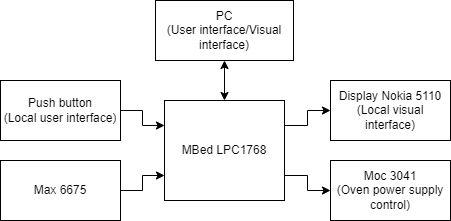

The diagram above was exported from draw.io. Its source (the exported page's mxGraphModel, read from the mxfile embedded in the PNG):
<mxGraphModel dx="1102" dy="557" grid="1" gridSize="10" guides="1" tooltips="1" connect="1" arrows="1" fold="1" page="1" pageScale="1" pageWidth="827" pageHeight="1169" math="0" shadow="0">
  <root>
    <mxCell id="0" />
    <mxCell id="1" parent="0" />
    <mxCell id="toMvUpN-AIzO_Iy4ESif-8" style="edgeStyle=orthogonalEdgeStyle;rounded=0;orthogonalLoop=1;jettySize=auto;html=1;exitX=0.5;exitY=0;exitDx=0;exitDy=0;startArrow=classic;startFill=1;endArrow=classic;endFill=1;entryX=0.5;entryY=1;entryDx=0;entryDy=0;" edge="1" parent="1" source="toMvUpN-AIzO_Iy4ESif-1" target="toMvUpN-AIzO_Iy4ESif-10">
      <mxGeometry relative="1" as="geometry">
        <mxPoint x="328" y="90" as="targetPoint" />
      </mxGeometry>
    </mxCell>
    <mxCell id="toMvUpN-AIzO_Iy4ESif-43" style="edgeStyle=orthogonalEdgeStyle;rounded=0;orthogonalLoop=1;jettySize=auto;html=1;exitX=1;exitY=0.25;exitDx=0;exitDy=0;entryX=0;entryY=0.5;entryDx=0;entryDy=0;startArrow=none;startFill=0;endArrow=classic;endFill=1;" edge="1" parent="1" source="toMvUpN-AIzO_Iy4ESif-1" target="toMvUpN-AIzO_Iy4ESif-19">
      <mxGeometry relative="1" as="geometry" />
    </mxCell>
    <mxCell id="toMvUpN-AIzO_Iy4ESif-44" style="edgeStyle=orthogonalEdgeStyle;rounded=0;orthogonalLoop=1;jettySize=auto;html=1;exitX=1;exitY=0.75;exitDx=0;exitDy=0;entryX=0;entryY=0.5;entryDx=0;entryDy=0;startArrow=none;startFill=0;endArrow=classic;endFill=1;" edge="1" parent="1" source="toMvUpN-AIzO_Iy4ESif-1" target="toMvUpN-AIzO_Iy4ESif-25">
      <mxGeometry relative="1" as="geometry" />
    </mxCell>
    <mxCell id="toMvUpN-AIzO_Iy4ESif-1" value="MBed LPC1768" style="rounded=0;whiteSpace=wrap;html=1;" vertex="1" parent="1">
      <mxGeometry x="268" y="120" width="120" height="100" as="geometry" />
    </mxCell>
    <mxCell id="toMvUpN-AIzO_Iy4ESif-40" style="edgeStyle=orthogonalEdgeStyle;rounded=0;orthogonalLoop=1;jettySize=auto;html=1;exitX=1;exitY=0.5;exitDx=0;exitDy=0;entryX=0;entryY=0.75;entryDx=0;entryDy=0;startArrow=none;startFill=0;endArrow=classic;endFill=1;" edge="1" parent="1" source="toMvUpN-AIzO_Iy4ESif-5" target="toMvUpN-AIzO_Iy4ESif-1">
      <mxGeometry relative="1" as="geometry" />
    </mxCell>
    <mxCell id="toMvUpN-AIzO_Iy4ESif-5" value="Max 6675" style="rounded=0;whiteSpace=wrap;html=1;" vertex="1" parent="1">
      <mxGeometry x="104" y="180" width="120" height="60" as="geometry" />
    </mxCell>
    <mxCell id="toMvUpN-AIzO_Iy4ESif-10" value="PC&lt;br&gt;(User interface/Visual interface)" style="rounded=0;whiteSpace=wrap;html=1;" vertex="1" parent="1">
      <mxGeometry x="259" y="20" width="138" height="60" as="geometry" />
    </mxCell>
    <mxCell id="toMvUpN-AIzO_Iy4ESif-39" style="edgeStyle=orthogonalEdgeStyle;rounded=0;orthogonalLoop=1;jettySize=auto;html=1;exitX=1;exitY=0.5;exitDx=0;exitDy=0;entryX=0;entryY=0.25;entryDx=0;entryDy=0;startArrow=none;startFill=0;endArrow=classic;endFill=1;" edge="1" parent="1" source="toMvUpN-AIzO_Iy4ESif-11" target="toMvUpN-AIzO_Iy4ESif-1">
      <mxGeometry relative="1" as="geometry" />
    </mxCell>
    <mxCell id="toMvUpN-AIzO_Iy4ESif-11" value="Push button&lt;br&gt;(Local user interface)" style="rounded=0;whiteSpace=wrap;html=1;" vertex="1" parent="1">
      <mxGeometry x="104" y="100" width="120" height="60" as="geometry" />
    </mxCell>
    <mxCell id="toMvUpN-AIzO_Iy4ESif-19" value="Display Nokia 5110&lt;br&gt;(Local visual interface)" style="rounded=0;whiteSpace=wrap;html=1;" vertex="1" parent="1">
      <mxGeometry x="434" y="100" width="120" height="60" as="geometry" />
    </mxCell>
    <mxCell id="toMvUpN-AIzO_Iy4ESif-25" value="Moc 3041&lt;br&gt;(Oven power supply control)" style="rounded=0;whiteSpace=wrap;html=1;" vertex="1" parent="1">
      <mxGeometry x="434" y="180" width="120" height="60" as="geometry" />
    </mxCell>
  </root>
</mxGraphModel>